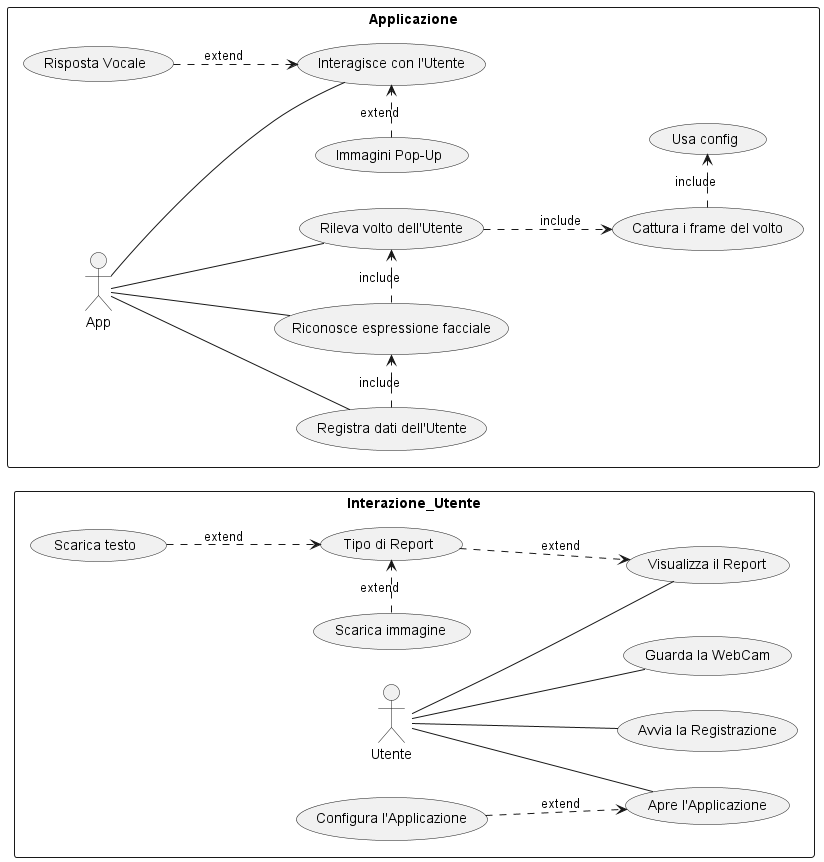

The diagram above was rendered by PlantUML. Its source (embedded in the PNG):
@startuml
left to right direction
skinparam packageStyle rectangle
rectangle Interazione_Utente {
actor Utente
Utente -- (Apre l'Applicazione)
Utente -- (Avvia la Registrazione)
Utente -- (Guarda la WebCam) 
Utente -- (Visualizza il Report)

(Configura l'Applicazione) ..> (Apre l'Applicazione) : extend
(Tipo di Report) ..> (Visualizza il Report) : extend
(Scarica testo) ..> (Tipo di Report) : extend
(Scarica immagine) .> (Tipo di Report) : extend
}
rectangle Applicazione {
actor App
App -- (Rileva volto dell'Utente)
App -- (Riconosce espressione facciale)
App -- (Registra dati dell'Utente)
App -- (Interagisce con l'Utente)

(Riconosce espressione facciale) .> (Rileva volto dell'Utente) : include
(Registra dati dell'Utente) .> (Riconosce espressione facciale) : include

(Rileva volto dell'Utente) ..> (Cattura i frame del volto) : include
(Cattura i frame del volto) .> (Usa config) : include

(Immagini Pop-Up) .> (Interagisce con l'Utente) : extend
(Risposta Vocale) ..> (Interagisce con l'Utente) : extend
}
@enduml